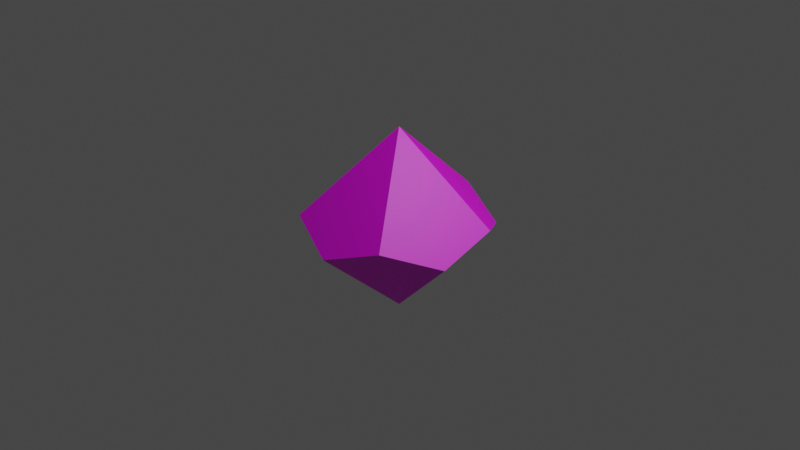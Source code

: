 # Source: tensided_dice.blend  (saved by Blender 2.91.10; exported with 4.5.12 LTS)
import bpy
from mathutils import Matrix  # noqa: F401  (used for matrix-valued properties, if any)

bpy.ops.wm.read_factory_settings(use_empty=True)
scene = bpy.context.scene
scene.name = 'Scene'

# ---- collections
col_collection = bpy.data.collections.new('Collection'); scene.collection.children.link(col_collection)

# ---- images (referenced by path relative to the original .blend; pixels are not part of the script)
import os
ASSET_DIR = os.environ.get("B2B_ASSET_DIR", "")  # directory of the original .blend (textures are referenced by path, not embedded)
HERE = os.path.dirname(os.path.abspath(__file__))  # packed textures are extracted next to this script under _unpacked/

def load_image(name, relpath, width, height, colorspace="sRGB"):
    """Load a texture the original file referenced (path relative to the .blend, or extracted next to this script)."""
    p = next((c for c in (os.path.join(HERE, relpath), os.path.join(ASSET_DIR, relpath)) if relpath and os.path.exists(c)), "")
    if p:
        img = bpy.data.images.load(p, check_existing=True)
        img.name = name
    else:  # same state as the original file: an image datablock whose file is absent (Cycles renders it pink)
        img = bpy.data.images.new(name, width, height)
        img.source = "FILE"
        img.filepath = "//" + (relpath or name)
    img.colorspace_settings.name = colorspace
    return img
img_plastic006_1k_color_jpg = load_image('Plastic006_1K_Color.jpg', 'Plastic006_1K_Color.jpg', 1024, 1024, 'sRGB')

# ---- materials (node trees are filled in below, after node groups)
mat_material_001 = bpy.data.materials.new('Material.001')
mat_material_001.use_transparent_shadow = False

# ---- material node trees
mat_material_001.use_nodes = True; mat_material_001.node_tree.nodes.clear()
_N = mat_material_001.node_tree.nodes; _L = mat_material_001.node_tree.links
n0 = _N.new('ShaderNodeOutputMaterial'); n0.name = 'Material Output'; n0.location = (300, 300)
n1 = _N.new('ShaderNodeBsdfPrincipled'); n1.name = 'Principled BSDF'; n1.location = (10, 300)
n1.distribution = 'GGX'
n1.subsurface_method = 'BURLEY'
n1.inputs[3].default_value = 1.45
n1.inputs[27].default_value = (0.0, 0.0, 0.0, 1.0)
n1.inputs[28].default_value = 1.0
n2 = _N.new('ShaderNodeTexImage'); n2.name = 'Image Texture'; n2.location = (-373, 284)
n2.image = img_plastic006_1k_color_jpg
_L.new(n1.outputs[0], n0.inputs[0])
_L.new(n2.outputs[0], n1.inputs[0])
n0.is_active_output = True

# ---- world
world_world = bpy.data.worlds.new('World'); scene.world = world_world
world_world.use_nodes = True; world_world.node_tree.nodes.clear()
_N = world_world.node_tree.nodes; _L = world_world.node_tree.links
n0 = _N.new('ShaderNodeOutputWorld'); n0.name = 'World Output'; n0.location = (300, 300)
n1 = _N.new('ShaderNodeBackground'); n1.name = 'Background'; n1.location = (10, 300)
n1.inputs[0].default_value = (0.05088, 0.05088, 0.05088, 1.0)
_L.new(n1.outputs[0], n0.inputs[0])
n0.is_active_output = True
world_world.color = (0.05088, 0.05088, 0.05088)
world_world.use_sun_shadow = False
world_world.sun_shadow_jitter_overblur = 0.0

# ---- cameras
cam_camera = bpy.data.cameras.new('Camera')
cam_camera.clip_end = 100.0
cam_camera.ortho_scale = 7.314

# ---- lights
light_light = bpy.data.lights.new('Light', 'POINT')
light_light.transmission_factor = 0.0
light_light.energy = 1000.0
light_light.shadow_soft_size = 0.1
light_light.shadow_maximum_resolution = 0.006
light_light.use_absolute_resolution = True

# ---- meshes
me_cone = bpy.data.meshes.new('Cone')
me_cone.from_pydata([(0.0, 0.0, -1.0), (0.0, 0.0, 1.0), (0.957, -0.3109, -0.1056), (0.5914, -0.8141, 0.1056), (0.0, -1.006, -0.1056), (0.957, 0.3109, 0.1056), (0.5914, 0.8141, -0.1056), (0.0, 1.006, 0.1056), (-0.5914, 0.8141, -0.1056), (-0.957, 0.3109, 0.1056), (-0.957, -0.3109, -0.1056), (-0.5914, -0.8141, 0.1056)], [], [(0, 2, 3, 4), (2, 0, 6, 5), (6, 0, 8, 7), (8, 0, 10, 9), (10, 0, 4, 11), (7, 1, 5, 6), (5, 1, 3, 2), (3, 1, 11, 4), (11, 1, 9, 10), (8, 9, 1, 7)])
_uv = me_cone.uv_layers.new(name='UVMap')
_uv.uv.foreach_set('vector', [0.4999, 0.4999, 0.1823, 0.4797, 0.2412, 0.3561, 0.333, 0.3307, 0.9999, 0.4999, 0.5899, 0.4159, 0.8597, 0.2608, 0.9841, 0.318, 0.8597, 0.2608, 0.5899, 0.4159, 0.7412, 0.144, 0.833, 0.1694, 0.7412, 0.144, 0.5899, 0.4159, 0.5001, 0.00712, 0.6823, 0.02038, 0.4841, 0.1821, 0.4999, 0.4999, 0.333, 0.3307, 0.3597, 0.2392, 0.833, 0.1694, 0.9999, 9.996e-05, 0.9841, 0.318, 0.8597, 0.2608, 9.996e-05, 0.4929, 0.08986, 0.08411, 0.2412, 0.3561, 0.1823, 0.4797, 0.2412, 0.3561, 0.08986, 0.08411, 0.3597, 0.2392, 0.333, 0.3307, 0.3597, 0.2392, 0.08986, 0.08411, 0.4999, 9.996e-05, 0.4841, 0.1821, 0.7412, 0.144, 0.6823, 0.02038, 0.9999, 9.996e-05, 0.833, 0.1694])
me_cone.materials.append(mat_material_001)
me_cone.use_remesh_fix_poles = True
me_cone.use_remesh_preserve_attributes = False
me_cone.use_mirror_vertex_groups = False
me_cone.update()

# ---- objects
ob_light = bpy.data.objects.new('Light', light_light)
ob_camera = bpy.data.objects.new('Camera', cam_camera)
ob_cone = bpy.data.objects.new('Cone', me_cone)

# ---- transforms, parenting, visibility, modifiers, constraints
ob_light.location = (4.076, 1.005, 5.904)
ob_light.rotation_euler = (0.6503, 0.05522, 1.866)
ob_light.lock_rotations_4d = False
ob_light.empty_display_type = 'ARROWS'
ob_light.color = (0.0, 0.0, 0.0, 0.0)
ob_light.lineart.crease_threshold = 0.0
ob_camera.location = (7.359, -6.926, 4.958)
ob_camera.rotation_euler = (1.109, 0.0, 0.8149)
ob_camera.lock_rotations_4d = False
ob_camera.empty_display_type = 'ARROWS'
ob_camera.color = (0.0, 0.0, 0.0, 0.0)
ob_camera.display_type = 'WIRE'
ob_camera.lineart.crease_threshold = 0.0
ob_cone.location = (0.0, 0.0, 0.0)
ob_cone.lineart.crease_threshold = 0.0

# ---- collection membership
col_collection.objects.link(ob_light)
col_collection.objects.link(ob_camera)
col_collection.objects.link(ob_cone)

# ---- scene / render settings (as saved in the file)
scene.camera = ob_camera
scene.frame_start = 1; scene.frame_end = 250; scene.frame_set(1)
scene.render.engine = 'BLENDER_EEVEE_NEXT'
scene.cycles.use_denoising = False
scene.cycles.samples = 128
scene.cycles.sampling_pattern = 'TABULATED_SOBOL'
scene.cycles.use_adaptive_sampling = False
scene.cycles.use_light_tree = False
scene.view_settings.view_transform = 'Filmic'
bpy.context.view_layer.update()
